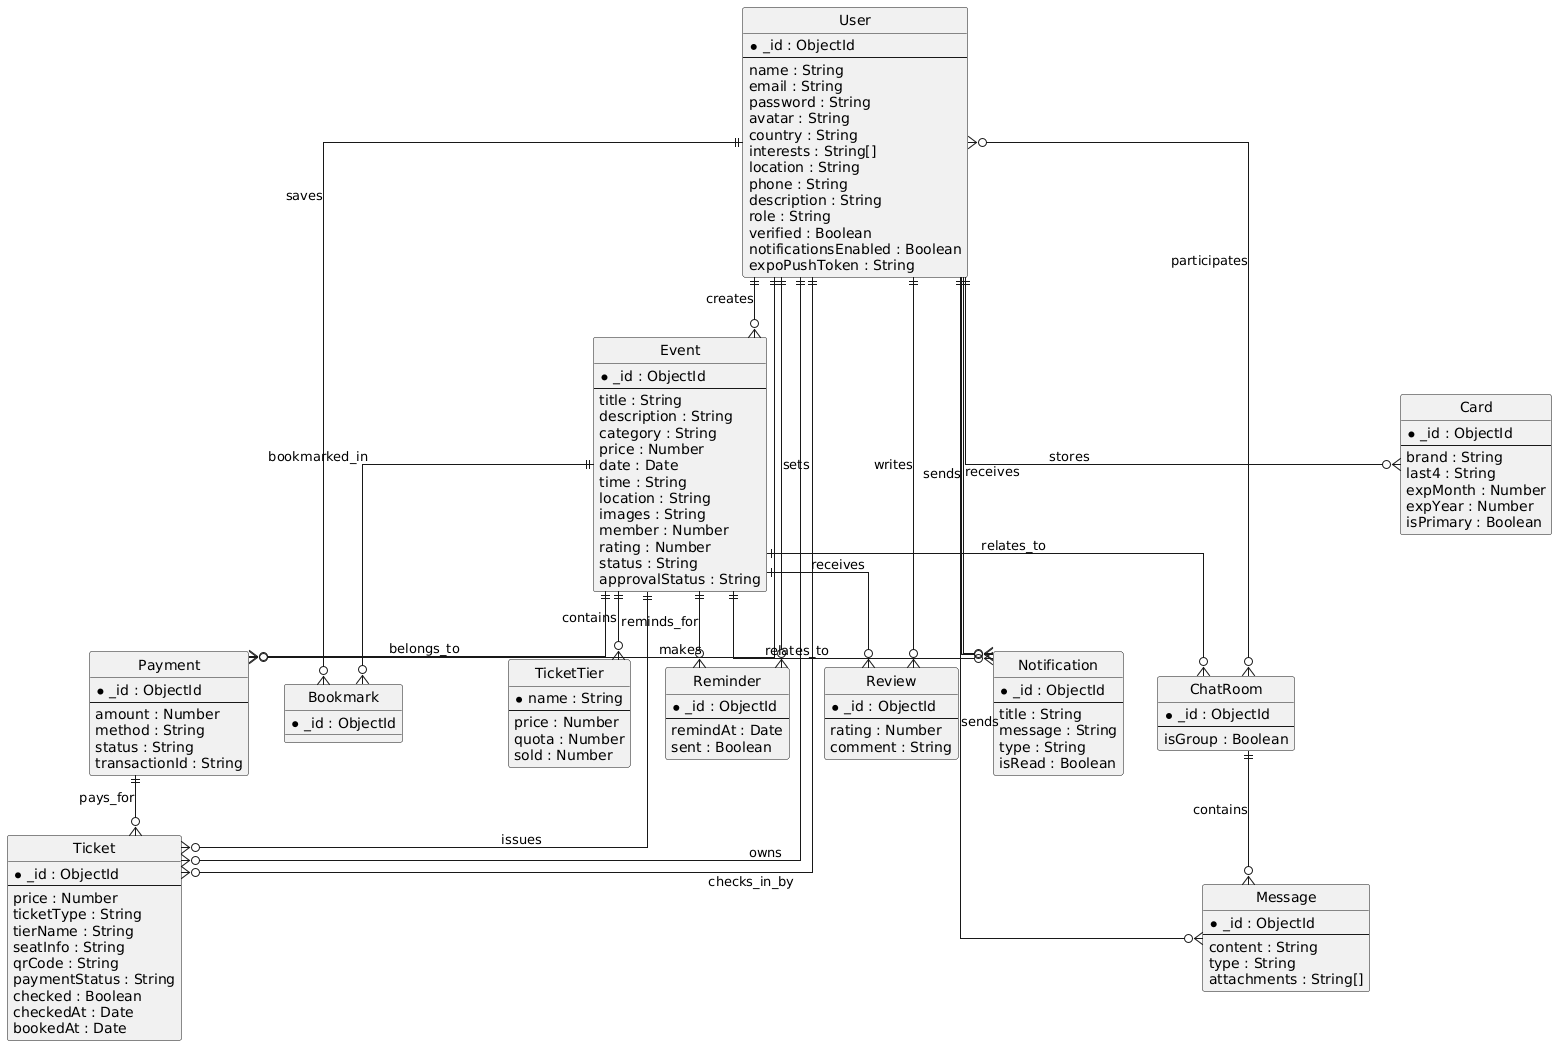

The diagram above was rendered by PlantUML. Its source (embedded in the PNG):
@startuml
hide circle
skinparam linetype ortho
skinparam shadowing false

entity User {
  * _id : ObjectId
  --
  name : String
  email : String
  password : String
  avatar : String
  country : String
  interests : String[]
  location : String
  phone : String
  description : String
  role : String
  verified : Boolean
  notificationsEnabled : Boolean
  expoPushToken : String
}

entity Event {
  * _id : ObjectId
  --
  title : String
  description : String
  category : String
  price : Number
  date : Date
  time : String
  location : String
  images : String
  member : Number
  rating : Number
  status : String
  approvalStatus : String
}

entity TicketTier {
  * name : String
  --
  price : Number
  quota : Number
  sold : Number
}

entity Ticket {
  * _id : ObjectId
  --
  price : Number
  ticketType : String
  tierName : String
  seatInfo : String
  qrCode : String
  paymentStatus : String
  checked : Boolean
  checkedAt : Date
  bookedAt : Date
}

entity Payment {
  * _id : ObjectId
  --
  amount : Number
  method : String
  status : String
  transactionId : String
}

entity Bookmark {
  * _id : ObjectId
}

entity Reminder {
  * _id : ObjectId
  --
  remindAt : Date
  sent : Boolean
}

entity Review {
  * _id : ObjectId
  --
  rating : Number
  comment : String
}

entity Notification {
  * _id : ObjectId
  --
  title : String
  message : String
  type : String
  isRead : Boolean
}

entity ChatRoom {
  * _id : ObjectId
  --
  isGroup : Boolean
}

entity Message {
  * _id : ObjectId
  --
  content : String
  type : String
  attachments : String[]
}

entity Card {
  * _id : ObjectId
  --
  brand : String
  last4 : String
  expMonth : Number
  expYear : Number
  isPrimary : Boolean
}

User ||--o{ Event : creates
Event ||--o{ TicketTier : contains
User ||--o{ Ticket : owns
Event ||--o{ Ticket : issues
Payment ||--o{ Ticket : pays_for
User ||--o{ Payment : makes
Event ||--o{ Payment : belongs_to

User ||--o{ Bookmark : saves
Event ||--o{ Bookmark : bookmarked_in

User ||--o{ Reminder : sets
Event ||--o{ Reminder : reminds_for

User ||--o{ Review : writes
Event ||--o{ Review : receives

User ||--o{ Notification : receives
User ||--o{ Notification : sends
Event ||--o{ Notification : relates_to

User }o--o{ ChatRoom : participates
Event ||--o{ ChatRoom : relates_to
ChatRoom ||--o{ Message : contains
User ||--o{ Message : sends

User ||--o{ Card : stores
User ||--o{ Ticket : checks_in_by
@enduml